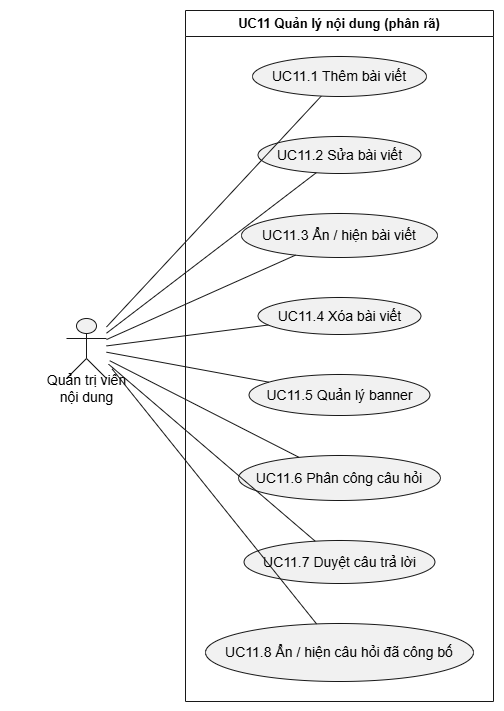

The diagram above was exported from draw.io. Its source (the exported page's mxGraphModel, read from the mxfile embedded in the PNG):
<mxGraphModel dx="2320" dy="881" grid="0" gridSize="10" guides="1" tooltips="1" connect="1" arrows="1" fold="1" page="1" pageScale="1" pageWidth="827" pageHeight="1169" math="0" shadow="0">
  <root>
    <mxCell id="0" />
    <mxCell id="1" parent="0" />
    <UserObject label="" plantUmlData="{&#10;  &quot;data&quot;: &quot;@startuml\nleft to right direction\nskinparam packageStyle rectangle\n\nactor \&quot;Quản trị viên\\nnội dung\&quot; as Admin\n\nrectangle \&quot;UC11 Quản lý nội dung (phân rã)\&quot; {\n  usecase \&quot;UC11.1 Thêm bài viết\&quot; as UC1\n  usecase \&quot;UC11.2 Sửa bài viết\&quot; as UC2\n  usecase \&quot;UC11.3 Ẩn / hiện bài viết\&quot; as UC3\n  usecase \&quot;UC11.4 Xóa bài viết\&quot; as UC4\n  usecase \&quot;UC11.5 Quản lý banner\&quot; as UC5\n  usecase \&quot;UC11.6 Phân công câu hỏi\&quot; as UC6\n  usecase \&quot;UC11.7 Duyệt câu trả lời\&quot; as UC7\n  usecase \&quot;UC11.8 Ẩn / hiện câu hỏi đã công bố\&quot; as UC8\n}\n\nAdmin -- UC1\nAdmin -- UC2\nAdmin -- UC3\nAdmin -- UC4\nAdmin -- UC5\nAdmin -- UC6\nAdmin -- UC7\nAdmin -- UC8\n@enduml&quot;,&#10;  &quot;config&quot;: null&#10;}" id="yC_Anjo9PtuJ0KVlTUjy-1">
      <mxCell connectable="0" parent="1" style="group;transparentBounds=1;editIcon=1;lockedGroup=0;groupPadding=10;" vertex="1">
        <mxGeometry as="geometry" />
      </mxCell>
    </UserObject>
    <UserObject label="UC11 Quản lý nội dung (phân rã)" plantUmlId="rect_0" plantUmlBaseStyle="swimlane;collapsible=0;startSize=26;fillColor=none;strokeColor=#181818;fontColor=#000000;fontSize=13;fontStyle=1;whiteSpace=wrap;" plantUmlBaseValue="UC11 Quản lý nội dung (phân rã)" id="yC_Anjo9PtuJ0KVlTUjy-2">
      <mxCell parent="yC_Anjo9PtuJ0KVlTUjy-1" style="swimlane;collapsible=0;startSize=26;fillColor=none;strokeColor=#181818;fontColor=#000000;fontSize=13;fontStyle=1;whiteSpace=wrap;" vertex="1">
        <mxGeometry height="691" width="308" x="150" y="663" as="geometry" />
      </mxCell>
    </UserObject>
    <UserObject label="UC11.1 Thêm bài viết" plantUmlId="uc_1" plantUmlBaseStyle="ellipse;html=1;fillColor=#F1F1F1;strokeColor=#181818;whiteSpace=wrap;fontColor=#000000;fontSize=14;" plantUmlBaseValue="UC11.1 Thêm bài viết" id="yC_Anjo9PtuJ0KVlTUjy-3">
      <mxCell parent="yC_Anjo9PtuJ0KVlTUjy-2" style="ellipse;html=1;fillColor=#F1F1F1;strokeColor=#181818;whiteSpace=wrap;fontColor=#000000;fontSize=14;" vertex="1">
        <mxGeometry height="40" width="174" x="67" y="46" as="geometry" />
      </mxCell>
    </UserObject>
    <UserObject label="UC11.2 Sửa bài viết" plantUmlId="uc_2" plantUmlBaseStyle="ellipse;html=1;fillColor=#F1F1F1;strokeColor=#181818;whiteSpace=wrap;fontColor=#000000;fontSize=14;" plantUmlBaseValue="UC11.2 Sửa bài viết" id="yC_Anjo9PtuJ0KVlTUjy-4">
      <mxCell parent="yC_Anjo9PtuJ0KVlTUjy-2" style="ellipse;html=1;fillColor=#F1F1F1;strokeColor=#181818;whiteSpace=wrap;fontColor=#000000;fontSize=14;" vertex="1">
        <mxGeometry height="37" width="163" x="72.5" y="126" as="geometry" />
      </mxCell>
    </UserObject>
    <UserObject label="UC11.3 Ẩn / hiện bài viết" plantUmlId="uc_3" plantUmlBaseStyle="ellipse;html=1;fillColor=#F1F1F1;strokeColor=#181818;whiteSpace=wrap;fontColor=#000000;fontSize=14;" plantUmlBaseValue="UC11.3 Ẩn / hiện bài viết" id="yC_Anjo9PtuJ0KVlTUjy-5">
      <mxCell parent="yC_Anjo9PtuJ0KVlTUjy-2" style="ellipse;html=1;fillColor=#F1F1F1;strokeColor=#181818;whiteSpace=wrap;fontColor=#000000;fontSize=14;" vertex="1">
        <mxGeometry height="44" width="196" x="56" y="203" as="geometry" />
      </mxCell>
    </UserObject>
    <UserObject label="UC11.4 Xóa bài viết" plantUmlId="uc_4" plantUmlBaseStyle="ellipse;html=1;fillColor=#F1F1F1;strokeColor=#181818;whiteSpace=wrap;fontColor=#000000;fontSize=14;" plantUmlBaseValue="UC11.4 Xóa bài viết" id="yC_Anjo9PtuJ0KVlTUjy-6">
      <mxCell parent="yC_Anjo9PtuJ0KVlTUjy-2" style="ellipse;html=1;fillColor=#F1F1F1;strokeColor=#181818;whiteSpace=wrap;fontColor=#000000;fontSize=14;" vertex="1">
        <mxGeometry height="37" width="163" x="72.5" y="287" as="geometry" />
      </mxCell>
    </UserObject>
    <UserObject label="UC11.5 Quản lý banner" plantUmlId="uc_5" plantUmlBaseStyle="ellipse;html=1;fillColor=#F1F1F1;strokeColor=#181818;whiteSpace=wrap;fontColor=#000000;fontSize=14;" plantUmlBaseValue="UC11.5 Quản lý banner" id="yC_Anjo9PtuJ0KVlTUjy-7">
      <mxCell parent="yC_Anjo9PtuJ0KVlTUjy-2" style="ellipse;html=1;fillColor=#F1F1F1;strokeColor=#181818;whiteSpace=wrap;fontColor=#000000;fontSize=14;" vertex="1">
        <mxGeometry height="41" width="181" x="63.5" y="364" as="geometry" />
      </mxCell>
    </UserObject>
    <UserObject label="UC11.6 Phân công câu hỏi" plantUmlId="uc_6" plantUmlBaseStyle="ellipse;html=1;fillColor=#F1F1F1;strokeColor=#181818;whiteSpace=wrap;fontColor=#000000;fontSize=14;" plantUmlBaseValue="UC11.6 Phân công câu hỏi" id="yC_Anjo9PtuJ0KVlTUjy-8">
      <mxCell parent="yC_Anjo9PtuJ0KVlTUjy-2" style="ellipse;html=1;fillColor=#F1F1F1;strokeColor=#181818;whiteSpace=wrap;fontColor=#000000;fontSize=14;" vertex="1">
        <mxGeometry height="45" width="202" x="53" y="445" as="geometry" />
      </mxCell>
    </UserObject>
    <UserObject label="UC11.7 Duyệt câu trả lời" plantUmlId="uc_7" plantUmlBaseStyle="ellipse;html=1;fillColor=#F1F1F1;strokeColor=#181818;whiteSpace=wrap;fontColor=#000000;fontSize=14;" plantUmlBaseValue="UC11.7 Duyệt câu trả lời" id="yC_Anjo9PtuJ0KVlTUjy-9">
      <mxCell parent="yC_Anjo9PtuJ0KVlTUjy-2" style="ellipse;html=1;fillColor=#F1F1F1;strokeColor=#181818;whiteSpace=wrap;fontColor=#000000;fontSize=14;" vertex="1">
        <mxGeometry height="43" width="191" x="58.5" y="530" as="geometry" />
      </mxCell>
    </UserObject>
    <UserObject label="UC11.8 Ẩn / hiện câu hỏi đã công bố" plantUmlId="uc_8" plantUmlBaseStyle="ellipse;html=1;fillColor=#F1F1F1;strokeColor=#181818;whiteSpace=wrap;fontColor=#000000;fontSize=14;" plantUmlBaseValue="UC11.8 Ẩn / hiện câu hỏi đã công bố" id="yC_Anjo9PtuJ0KVlTUjy-10">
      <mxCell parent="yC_Anjo9PtuJ0KVlTUjy-2" style="ellipse;html=1;fillColor=#F1F1F1;strokeColor=#181818;whiteSpace=wrap;fontColor=#000000;fontSize=14;" vertex="1">
        <mxGeometry height="58" width="268" x="20" y="613" as="geometry" />
      </mxCell>
    </UserObject>
    <UserObject label="" plantUmlId="actor_9" plantUmlBaseStyle="shape=umlActor;html=1;fillColor=#F1F1F1;strokeColor=#181818;fontColor=#000000;fontSize=14;" plantUmlBaseValue="" id="yC_Anjo9PtuJ0KVlTUjy-11">
      <mxCell parent="yC_Anjo9PtuJ0KVlTUjy-1" style="shape=umlActor;html=1;fillColor=#F1F1F1;strokeColor=#181818;fontColor=#000000;fontSize=14;" vertex="1">
        <mxGeometry height="60" width="40" x="31" y="971" as="geometry" />
      </mxCell>
    </UserObject>
    <UserObject label="Quản trị viên&#10;nội dung" plantUmlId="actorlbl_10" plantUmlBaseStyle="text;html=1;align=center;verticalAlign=middle;spacingBottom=1;fontColor=#000000;fontSize=14;part=1;" plantUmlBaseValue="Quản trị viên&#10;nội dung" id="yC_Anjo9PtuJ0KVlTUjy-12">
      <mxCell parent="yC_Anjo9PtuJ0KVlTUjy-11" style="text;html=1;align=center;verticalAlign=middle;spacingBottom=1;fontColor=#000000;fontSize=14;part=1;" vertex="1">
        <mxGeometry height="17" width="173" x="-66.5" y="62" as="geometry" />
      </mxCell>
    </UserObject>
    <UserObject label="" plantUmlId="rel_11" plantUmlBaseStyle="endArrow=none;strokeColor=#181818;fontColor=#000000;fontSize=13;edgeStyle=none;rounded=0;html=1;curved=0;endSize=6;sourcePerimeterSpacing=0;targetPerimeterSpacing=0;" plantUmlBaseValue="" id="yC_Anjo9PtuJ0KVlTUjy-13">
      <mxCell edge="1" parent="yC_Anjo9PtuJ0KVlTUjy-1" source="yC_Anjo9PtuJ0KVlTUjy-11" style="endArrow=none;strokeColor=#181818;fontColor=#000000;fontSize=13;edgeStyle=none;rounded=0;html=1;curved=0;endSize=6;sourcePerimeterSpacing=0;targetPerimeterSpacing=0;" target="yC_Anjo9PtuJ0KVlTUjy-3">
        <mxGeometry relative="1" as="geometry" />
      </mxCell>
    </UserObject>
    <UserObject label="" plantUmlId="rel_12" plantUmlBaseStyle="endArrow=none;strokeColor=#181818;fontColor=#000000;fontSize=13;edgeStyle=none;rounded=0;html=1;curved=0;endSize=6;sourcePerimeterSpacing=0;targetPerimeterSpacing=0;" plantUmlBaseValue="" id="yC_Anjo9PtuJ0KVlTUjy-14">
      <mxCell edge="1" parent="yC_Anjo9PtuJ0KVlTUjy-1" source="yC_Anjo9PtuJ0KVlTUjy-11" style="endArrow=none;strokeColor=#181818;fontColor=#000000;fontSize=13;edgeStyle=none;rounded=0;html=1;curved=0;endSize=6;sourcePerimeterSpacing=0;targetPerimeterSpacing=0;" target="yC_Anjo9PtuJ0KVlTUjy-4">
        <mxGeometry relative="1" as="geometry" />
      </mxCell>
    </UserObject>
    <UserObject label="" plantUmlId="rel_13" plantUmlBaseStyle="endArrow=none;strokeColor=#181818;fontColor=#000000;fontSize=13;edgeStyle=none;rounded=0;html=1;curved=0;endSize=6;sourcePerimeterSpacing=0;targetPerimeterSpacing=0;" plantUmlBaseValue="" id="yC_Anjo9PtuJ0KVlTUjy-15">
      <mxCell edge="1" parent="yC_Anjo9PtuJ0KVlTUjy-1" source="yC_Anjo9PtuJ0KVlTUjy-11" style="endArrow=none;strokeColor=#181818;fontColor=#000000;fontSize=13;edgeStyle=none;rounded=0;html=1;curved=0;endSize=6;sourcePerimeterSpacing=0;targetPerimeterSpacing=0;" target="yC_Anjo9PtuJ0KVlTUjy-5">
        <mxGeometry relative="1" as="geometry" />
      </mxCell>
    </UserObject>
    <UserObject label="" plantUmlId="rel_14" plantUmlBaseStyle="endArrow=none;strokeColor=#181818;fontColor=#000000;fontSize=13;edgeStyle=none;rounded=0;html=1;curved=0;endSize=6;sourcePerimeterSpacing=0;targetPerimeterSpacing=0;" plantUmlBaseValue="" id="yC_Anjo9PtuJ0KVlTUjy-16">
      <mxCell edge="1" parent="yC_Anjo9PtuJ0KVlTUjy-1" source="yC_Anjo9PtuJ0KVlTUjy-11" style="endArrow=none;strokeColor=#181818;fontColor=#000000;fontSize=13;edgeStyle=none;rounded=0;html=1;curved=0;endSize=6;sourcePerimeterSpacing=0;targetPerimeterSpacing=0;" target="yC_Anjo9PtuJ0KVlTUjy-6">
        <mxGeometry relative="1" as="geometry" />
      </mxCell>
    </UserObject>
    <UserObject label="" plantUmlId="rel_15" plantUmlBaseStyle="endArrow=none;strokeColor=#181818;fontColor=#000000;fontSize=13;edgeStyle=none;rounded=0;html=1;curved=0;endSize=6;sourcePerimeterSpacing=0;targetPerimeterSpacing=0;" plantUmlBaseValue="" id="yC_Anjo9PtuJ0KVlTUjy-17">
      <mxCell edge="1" parent="yC_Anjo9PtuJ0KVlTUjy-1" source="yC_Anjo9PtuJ0KVlTUjy-11" style="endArrow=none;strokeColor=#181818;fontColor=#000000;fontSize=13;edgeStyle=none;rounded=0;html=1;curved=0;endSize=6;sourcePerimeterSpacing=0;targetPerimeterSpacing=0;" target="yC_Anjo9PtuJ0KVlTUjy-7">
        <mxGeometry relative="1" as="geometry" />
      </mxCell>
    </UserObject>
    <UserObject label="" plantUmlId="rel_16" plantUmlBaseStyle="endArrow=none;strokeColor=#181818;fontColor=#000000;fontSize=13;edgeStyle=none;rounded=0;html=1;exitX=0.5;exitY=1.37;exitPerimeter=0;curved=0;endSize=6;sourcePerimeterSpacing=0;targetPerimeterSpacing=0;" plantUmlBaseValue="" id="yC_Anjo9PtuJ0KVlTUjy-18">
      <mxCell edge="1" parent="yC_Anjo9PtuJ0KVlTUjy-1" style="endArrow=none;strokeColor=#181818;fontColor=#000000;fontSize=13;edgeStyle=none;rounded=0;html=1;curved=0;endSize=6;sourcePerimeterSpacing=0;targetPerimeterSpacing=0;" target="yC_Anjo9PtuJ0KVlTUjy-8">
        <mxGeometry relative="1" as="geometry">
          <mxPoint x="74.2" y="1013.2" as="sourcePoint" />
        </mxGeometry>
      </mxCell>
    </UserObject>
    <UserObject label="" plantUmlId="rel_17" plantUmlBaseStyle="endArrow=none;strokeColor=#181818;fontColor=#000000;fontSize=13;edgeStyle=none;rounded=0;html=1;exitX=0.5;exitY=1.37;exitPerimeter=0;curved=0;endSize=6;sourcePerimeterSpacing=0;targetPerimeterSpacing=0;" plantUmlBaseValue="" id="yC_Anjo9PtuJ0KVlTUjy-19">
      <mxCell edge="1" parent="yC_Anjo9PtuJ0KVlTUjy-1" style="endArrow=none;strokeColor=#181818;fontColor=#000000;fontSize=13;edgeStyle=none;rounded=0;html=1;curved=0;endSize=6;sourcePerimeterSpacing=0;targetPerimeterSpacing=0;" target="yC_Anjo9PtuJ0KVlTUjy-9">
        <mxGeometry relative="1" as="geometry">
          <mxPoint x="73.04" y="1016.68" as="sourcePoint" />
        </mxGeometry>
      </mxCell>
    </UserObject>
    <UserObject label="" plantUmlId="rel_18" plantUmlBaseStyle="endArrow=none;strokeColor=#181818;fontColor=#000000;fontSize=13;edgeStyle=none;rounded=0;html=1;exitX=0.5;exitY=1.37;exitPerimeter=0;curved=0;endSize=6;sourcePerimeterSpacing=0;targetPerimeterSpacing=0;" plantUmlBaseValue="" id="yC_Anjo9PtuJ0KVlTUjy-20">
      <mxCell edge="1" parent="yC_Anjo9PtuJ0KVlTUjy-1" style="endArrow=none;strokeColor=#181818;fontColor=#000000;fontSize=13;edgeStyle=none;rounded=0;html=1;curved=0;endSize=6;sourcePerimeterSpacing=0;targetPerimeterSpacing=0;" target="yC_Anjo9PtuJ0KVlTUjy-10">
        <mxGeometry relative="1" as="geometry">
          <mxPoint x="76.52" y="1021.32" as="sourcePoint" />
        </mxGeometry>
      </mxCell>
    </UserObject>
  </root>
</mxGraphModel>